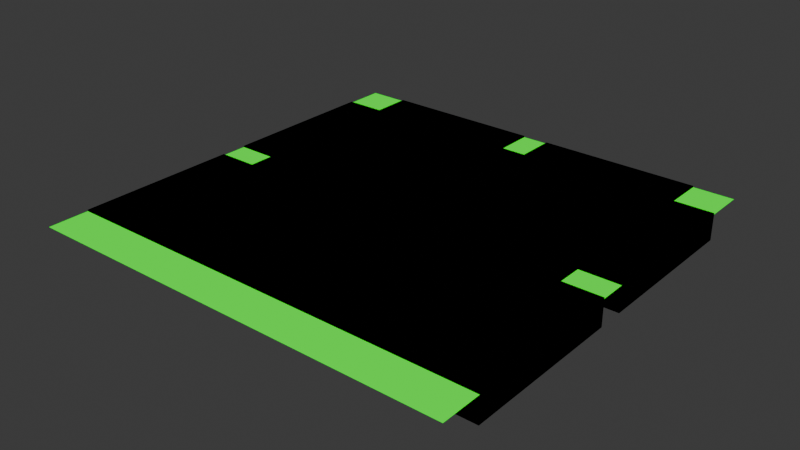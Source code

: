# Source: 3WayRoad.blend  (saved by Blender 4.1.24; exported with 4.5.12 LTS)
import bpy
from mathutils import Matrix  # noqa: F401  (used for matrix-valued properties, if any)

bpy.ops.wm.read_factory_settings(use_empty=True)
scene = bpy.context.scene
scene.name = 'Scene'

# ---- collections
col_collection = bpy.data.collections.new('Collection'); scene.collection.children.link(col_collection)

# ---- materials (node trees are filled in below, after node groups)
mat_material_003 = bpy.data.materials.new('Material.003')
mat_material_003.use_transparent_shadow = False
mat_material_003.preview_render_type = 'FLAT'
mat_material_003.diffuse_color = (0.0, 1.0, 0.006512, 1.0)
mat_material_003.roughness = 0.0
mat_material_003.specular_intensity = 0.0
mat_material = bpy.data.materials.new('Material')
mat_material.alpha_threshold = 0.0
mat_material.use_transparent_shadow = False
mat_material.diffuse_color = (0.0, 0.0, 0.0, 1.0)
mat_material.roughness = 0.5
mat_material.line_color = (0.0, 0.0, 0.0, 1.0)
mat_material_001 = bpy.data.materials.new('Material.001')
mat_material_001.alpha_threshold = 0.0
mat_material_001.use_transparent_shadow = False
mat_material_001.diffuse_color = (0.0, 0.0, 0.0, 1.0)
mat_material_001.roughness = 0.5
mat_material_001.line_color = (0.0, 0.0, 0.0, 1.0)
mat_material_002 = bpy.data.materials.new('Material.002')
mat_material_002.alpha_threshold = 0.0
mat_material_002.use_transparent_shadow = False
mat_material_002.diffuse_color = (0.0, 0.0, 0.0, 1.0)
mat_material_002.roughness = 0.5
mat_material_002.line_color = (0.0, 0.0, 0.0, 1.0)
mat_material_006 = bpy.data.materials.new('Material.006')
mat_material_006.alpha_threshold = 0.0
mat_material_006.use_transparent_shadow = False
mat_material_006.diffuse_color = (0.0, 0.0, 0.0, 1.0)
mat_material_006.roughness = 0.5
mat_material_006.line_color = (0.0, 0.0, 0.0, 1.0)
mat_material_007 = bpy.data.materials.new('Material.007')
mat_material_007.alpha_threshold = 0.0
mat_material_007.use_transparent_shadow = False
mat_material_007.diffuse_color = (0.0, 0.0, 0.0, 1.0)
mat_material_007.roughness = 0.5
mat_material_007.line_color = (0.0, 0.0, 0.0, 1.0)
mat_material_008 = bpy.data.materials.new('Material.008')
mat_material_008.alpha_threshold = 0.0
mat_material_008.use_transparent_shadow = False
mat_material_008.diffuse_color = (0.0, 0.0, 0.0, 1.0)
mat_material_008.roughness = 0.5
mat_material_008.line_color = (0.0, 0.0, 0.0, 1.0)
mat_material_009 = bpy.data.materials.new('Material.009')
mat_material_009.alpha_threshold = 0.0
mat_material_009.use_transparent_shadow = False
mat_material_009.diffuse_color = (0.0, 0.0, 0.0, 1.0)
mat_material_009.roughness = 0.5
mat_material_009.line_color = (0.0, 0.0, 0.0, 1.0)

# ---- material node trees
mat_material_003.use_nodes = True; mat_material_003.node_tree.nodes.clear()
_N = mat_material_003.node_tree.nodes; _L = mat_material_003.node_tree.links
n0 = _N.new('ShaderNodeOutputMaterial'); n0.name = 'Material Output'; n0.location = (300, 300)
n1 = _N.new('ShaderNodeEmission'); n1.name = 'Emission'; n1.location = (110, 300)
n1.inputs[0].default_value = (0.0, 1.0, 0.005502, 1.0)
_L.new(n1.outputs[0], n0.inputs[0])
n0.is_active_output = True
mat_material.use_nodes = True; mat_material.node_tree.nodes.clear()
_N = mat_material.node_tree.nodes; _L = mat_material.node_tree.links
n0 = _N.new('ShaderNodeOutputMaterial'); n0.name = 'Material Output'; n0.location = (300, 300)
n1 = _N.new('ShaderNodeEmission'); n1.name = 'Emission'; n1.location = (10, 300)
n2 = _N.new('ShaderNodeRGB'); n2.name = 'RGB'; n2.location = (-280, 280)
n2.outputs[0].default_value = (0.0, 0.0, 0.0, 1.0)
_L.new(n1.outputs[0], n0.inputs[0])
_L.new(n2.outputs[0], n1.inputs[0])
n0.is_active_output = True
mat_material_001.use_nodes = True; mat_material_001.node_tree.nodes.clear()
_N = mat_material_001.node_tree.nodes; _L = mat_material_001.node_tree.links
n0 = _N.new('ShaderNodeOutputMaterial'); n0.name = 'Material Output'; n0.location = (300, 300)
n1 = _N.new('ShaderNodeEmission'); n1.name = 'Emission'; n1.location = (10, 300)
n2 = _N.new('ShaderNodeRGB'); n2.name = 'RGB'; n2.location = (-280, 280)
n2.outputs[0].default_value = (0.0, 0.0, 0.0, 1.0)
_L.new(n1.outputs[0], n0.inputs[0])
_L.new(n2.outputs[0], n1.inputs[0])
n0.is_active_output = True
mat_material_002.use_nodes = True; mat_material_002.node_tree.nodes.clear()
_N = mat_material_002.node_tree.nodes; _L = mat_material_002.node_tree.links
n0 = _N.new('ShaderNodeOutputMaterial'); n0.name = 'Material Output'; n0.location = (300, 300)
n1 = _N.new('ShaderNodeEmission'); n1.name = 'Emission'; n1.location = (10, 300)
n2 = _N.new('ShaderNodeRGB'); n2.name = 'RGB'; n2.location = (-280, 280)
n2.outputs[0].default_value = (0.0, 0.0, 0.0, 1.0)
_L.new(n1.outputs[0], n0.inputs[0])
_L.new(n2.outputs[0], n1.inputs[0])
n0.is_active_output = True
mat_material_006.use_nodes = True; mat_material_006.node_tree.nodes.clear()
_N = mat_material_006.node_tree.nodes; _L = mat_material_006.node_tree.links
n0 = _N.new('ShaderNodeOutputMaterial'); n0.name = 'Material Output'; n0.location = (300, 300)
n1 = _N.new('ShaderNodeEmission'); n1.name = 'Emission'; n1.location = (10, 300)
n2 = _N.new('ShaderNodeRGB'); n2.name = 'RGB'; n2.location = (-280, 280)
n2.outputs[0].default_value = (0.0, 0.0, 0.0, 1.0)
_L.new(n1.outputs[0], n0.inputs[0])
_L.new(n2.outputs[0], n1.inputs[0])
n0.is_active_output = True
mat_material_007.use_nodes = True; mat_material_007.node_tree.nodes.clear()
_N = mat_material_007.node_tree.nodes; _L = mat_material_007.node_tree.links
n0 = _N.new('ShaderNodeOutputMaterial'); n0.name = 'Material Output'; n0.location = (300, 300)
n1 = _N.new('ShaderNodeEmission'); n1.name = 'Emission'; n1.location = (10, 300)
n2 = _N.new('ShaderNodeRGB'); n2.name = 'RGB'; n2.location = (-280, 280)
n2.outputs[0].default_value = (0.0, 0.0, 0.0, 1.0)
_L.new(n1.outputs[0], n0.inputs[0])
_L.new(n2.outputs[0], n1.inputs[0])
n0.is_active_output = True
mat_material_008.use_nodes = True; mat_material_008.node_tree.nodes.clear()
_N = mat_material_008.node_tree.nodes; _L = mat_material_008.node_tree.links
n0 = _N.new('ShaderNodeOutputMaterial'); n0.name = 'Material Output'; n0.location = (300, 300)
n1 = _N.new('ShaderNodeEmission'); n1.name = 'Emission'; n1.location = (10, 300)
n2 = _N.new('ShaderNodeRGB'); n2.name = 'RGB'; n2.location = (-280, 280)
n2.outputs[0].default_value = (0.0, 0.0, 0.0, 1.0)
_L.new(n1.outputs[0], n0.inputs[0])
_L.new(n2.outputs[0], n1.inputs[0])
n0.is_active_output = True
mat_material_009.use_nodes = True; mat_material_009.node_tree.nodes.clear()
_N = mat_material_009.node_tree.nodes; _L = mat_material_009.node_tree.links
n0 = _N.new('ShaderNodeOutputMaterial'); n0.name = 'Material Output'; n0.location = (300, 300)
n1 = _N.new('ShaderNodeEmission'); n1.name = 'Emission'; n1.location = (10, 300)
n2 = _N.new('ShaderNodeRGB'); n2.name = 'RGB'; n2.location = (-280, 280)
n2.outputs[0].default_value = (0.0, 0.0, 0.0, 1.0)
_L.new(n1.outputs[0], n0.inputs[0])
_L.new(n2.outputs[0], n1.inputs[0])
n0.is_active_output = True

# ---- world
world_world = bpy.data.worlds.new('World'); scene.world = world_world
world_world.use_nodes = True; world_world.node_tree.nodes.clear()
_N = world_world.node_tree.nodes; _L = world_world.node_tree.links
n0 = _N.new('ShaderNodeOutputWorld'); n0.name = 'World Output'; n0.location = (300, 300)
n1 = _N.new('ShaderNodeBackground'); n1.name = 'Background'; n1.location = (10, 300)
n1.inputs[0].default_value = (0.05088, 0.05088, 0.05088, 1.0)
_L.new(n1.outputs[0], n0.inputs[0])
n0.is_active_output = True
world_world.color = (0.05088, 0.05088, 0.05088)
world_world.use_sun_shadow = False
world_world.sun_shadow_jitter_overblur = 0.0

# ---- meshes
me_plane = bpy.data.meshes.new('Plane')
me_plane.from_pydata([(-1.0, -1.0, 0.0), (1.0, -1.0, 0.0), (-1.0, 1.0, 0.0), (1.0, 1.0, 0.0)], [], [(0, 1, 3, 2)])
me_plane.materials.append(mat_material_003)
me_plane.update()
me_mesh_001 = bpy.data.meshes.new('Mesh.001')
me_mesh_001.from_pydata([(1.0, 1.0, 1.0), (1.0, 1.0, -1.0), (1.0, -1.0, 1.0), (-1.0, 1.0, 1.0), (-1.0, 1.0, -1.0), (-1.0, -1.0, 1.0), (-1.0, -1.0, -1.0), (1.0, -1.0, -1.0)], [], [(4, 3, 0, 1), (1, 0, 2, 7), (0, 3, 5, 2), (6, 5, 3, 4), (7, 2, 5, 6), (4, 1, 7, 6)])
_uv = me_mesh_001.uv_layers.new(name='UVMap')
_uv.uv.foreach_set('vector', [0.375, 0.25, 0.625, 0.25, 0.625, 0.5, 0.375, 0.5, 0.375, 0.5, 0.625, 0.5, 0.625, 0.75, 0.375, 0.75, 1.002, -0.006269, -0.0004143, -0.006881, 0.001867, 2.682, 1.001, 2.682, 0.001523, 0.0, 0.9985, 0.0, 0.9985, 0.9966, 0.002024, 1.001, 0.375, 0.75, 0.625, 0.75, 0.625, 1.0, 0.375, 1.0, 0.125, 0.5, 0.375, 0.5, 0.375, 0.75, 0.125, 0.75])
me_mesh_001.materials.append(mat_material)
me_mesh_001.use_mirror_vertex_groups = False
me_mesh_001.update()
me_mesh_002 = bpy.data.meshes.new('Mesh.002')
me_mesh_002.from_pydata([(1.0, 1.0, 1.0), (1.0, 1.0, -1.0), (1.0, -1.0, 1.0), (-1.0, 1.0, 1.0), (-1.0, 1.0, -1.0), (-1.0, -1.0, 1.0), (-1.0, -1.0, -1.0), (1.0, -1.0, -1.0)], [], [(4, 3, 0, 1), (1, 0, 2, 7), (0, 3, 5, 2), (6, 5, 3, 4), (7, 2, 5, 6), (4, 1, 7, 6)])
_uv = me_mesh_002.uv_layers.new(name='UVMap')
_uv.uv.foreach_set('vector', [0.375, 0.25, 0.625, 0.25, 0.625, 0.5, 0.375, 0.5, 0.375, 0.5, 0.625, 0.5, 0.625, 0.75, 0.375, 0.75, 1.002, -0.006269, -0.0004143, -0.006881, 0.001867, 2.682, 1.001, 2.682, 0.001523, 0.0, 0.9985, 0.0, 0.9985, 0.9966, 0.002024, 1.001, 0.375, 0.75, 0.625, 0.75, 0.625, 1.0, 0.375, 1.0, 0.125, 0.5, 0.375, 0.5, 0.375, 0.75, 0.125, 0.75])
me_mesh_002.materials.append(mat_material_001)
me_mesh_002.use_mirror_vertex_groups = False
me_mesh_002.update()
me_mesh_003 = bpy.data.meshes.new('Mesh.003')
me_mesh_003.from_pydata([(1.0, 1.0, 1.0), (1.0, 1.0, -1.0), (1.0, -1.0, 1.0), (-1.0, 1.0, 1.0), (-1.0, 1.0, -1.0), (-1.0, -1.0, 1.0), (-1.0, -1.0, -1.0), (1.0, -1.0, -1.0)], [], [(4, 3, 0, 1), (1, 0, 2, 7), (0, 3, 5, 2), (6, 5, 3, 4), (7, 2, 5, 6), (4, 1, 7, 6)])
_uv = me_mesh_003.uv_layers.new(name='UVMap')
_uv.uv.foreach_set('vector', [0.375, 0.25, 0.625, 0.25, 0.625, 0.5, 0.375, 0.5, 0.375, 0.5, 0.625, 0.5, 0.625, 0.75, 0.375, 0.75, 1.002, -0.006269, -0.0004143, -0.006881, 0.001867, 2.682, 1.001, 2.682, 0.001523, 0.0, 0.9985, 0.0, 0.9985, 0.9966, 0.002024, 1.001, 0.375, 0.75, 0.625, 0.75, 0.625, 1.0, 0.375, 1.0, 0.125, 0.5, 0.375, 0.5, 0.375, 0.75, 0.125, 0.75])
me_mesh_003.materials.append(mat_material_002)
me_mesh_003.use_mirror_vertex_groups = False
me_mesh_003.update()
me_mesh_006 = bpy.data.meshes.new('Mesh.006')
me_mesh_006.from_pydata([(1.0, 1.0, 1.0), (1.0, 1.0, -1.0), (1.0, -1.0, 1.0), (-1.0, 1.0, 1.0), (-1.0, 1.0, -1.0), (-1.0, -1.0, 1.0), (-1.0, -1.0, -1.0), (1.0, -1.0, -1.0)], [], [(4, 3, 0, 1), (1, 0, 2, 7), (0, 3, 5, 2), (6, 5, 3, 4), (7, 2, 5, 6), (4, 1, 7, 6)])
_uv = me_mesh_006.uv_layers.new(name='UVMap')
_uv.uv.foreach_set('vector', [0.375, 0.25, 0.625, 0.25, 0.625, 0.5, 0.375, 0.5, 0.375, 0.5, 0.625, 0.5, 0.625, 0.75, 0.375, 0.75, 1.002, -0.006269, -0.0004143, -0.006881, 0.001867, 2.682, 1.001, 2.682, 0.001523, 0.0, 0.9985, 0.0, 0.9985, 0.9966, 0.002024, 1.001, 0.375, 0.75, 0.625, 0.75, 0.625, 1.0, 0.375, 1.0, 0.125, 0.5, 0.375, 0.5, 0.375, 0.75, 0.125, 0.75])
me_mesh_006.materials.append(mat_material_006)
me_mesh_006.use_mirror_vertex_groups = False
me_mesh_006.update()
me_mesh_007 = bpy.data.meshes.new('Mesh.007')
me_mesh_007.from_pydata([(1.0, 1.0, 1.0), (1.0, 1.0, -1.0), (1.0, -1.0, 1.0), (-1.0, 1.0, 1.0), (-1.0, 1.0, -1.0), (-1.0, -1.0, 1.0), (-1.0, -1.0, -1.0), (1.0, -1.0, -1.0)], [], [(4, 3, 0, 1), (1, 0, 2, 7), (0, 3, 5, 2), (6, 5, 3, 4), (7, 2, 5, 6), (4, 1, 7, 6)])
_uv = me_mesh_007.uv_layers.new(name='UVMap')
_uv.uv.foreach_set('vector', [0.375, 0.25, 0.625, 0.25, 0.625, 0.5, 0.375, 0.5, 0.375, 0.5, 0.625, 0.5, 0.625, 0.75, 0.375, 0.75, 1.002, -0.006269, -0.0004143, -0.006881, 0.001867, 2.682, 1.001, 2.682, 0.001523, 0.0, 0.9985, 0.0, 0.9985, 0.9966, 0.002024, 1.001, 0.375, 0.75, 0.625, 0.75, 0.625, 1.0, 0.375, 1.0, 0.125, 0.5, 0.375, 0.5, 0.375, 0.75, 0.125, 0.75])
me_mesh_007.materials.append(mat_material_007)
me_mesh_007.use_mirror_vertex_groups = False
me_mesh_007.update()
me_mesh_008 = bpy.data.meshes.new('Mesh.008')
me_mesh_008.from_pydata([(1.0, 1.0, 1.0), (1.0, 1.0, -1.0), (1.0, -1.0, 1.0), (-1.0, 1.0, 1.0), (-1.0, 1.0, -1.0), (-1.0, -1.0, 1.0), (-1.0, -1.0, -1.0), (1.0, -1.0, -1.0)], [], [(4, 3, 0, 1), (1, 0, 2, 7), (0, 3, 5, 2), (6, 5, 3, 4), (7, 2, 5, 6), (4, 1, 7, 6)])
_uv = me_mesh_008.uv_layers.new(name='UVMap')
_uv.uv.foreach_set('vector', [0.375, 0.25, 0.625, 0.25, 0.625, 0.5, 0.375, 0.5, 0.375, 0.5, 0.625, 0.5, 0.625, 0.75, 0.375, 0.75, 1.002, -0.006269, -0.0004143, -0.006881, 0.001867, 2.682, 1.001, 2.682, 0.001523, 0.0, 0.9985, 0.0, 0.9985, 0.9966, 0.002024, 1.001, 0.375, 0.75, 0.625, 0.75, 0.625, 1.0, 0.375, 1.0, 0.125, 0.5, 0.375, 0.5, 0.375, 0.75, 0.125, 0.75])
me_mesh_008.materials.append(mat_material_008)
me_mesh_008.use_mirror_vertex_groups = False
me_mesh_008.update()
me_mesh_009 = bpy.data.meshes.new('Mesh.009')
me_mesh_009.from_pydata([(1.0, 1.0, 1.0), (1.0, 1.0, -1.0), (1.0, -1.0, 1.0), (-1.0, 1.0, 1.0), (-1.0, 1.0, -1.0), (-1.0, -1.0, 1.0), (-1.0, -1.0, -1.0), (1.0, -1.0, -1.0)], [], [(4, 3, 0, 1), (1, 0, 2, 7), (0, 3, 5, 2), (6, 5, 3, 4), (7, 2, 5, 6), (4, 1, 7, 6)])
_uv = me_mesh_009.uv_layers.new(name='UVMap')
_uv.uv.foreach_set('vector', [0.375, 0.25, 0.625, 0.25, 0.625, 0.5, 0.375, 0.5, 0.375, 0.5, 0.625, 0.5, 0.625, 0.75, 0.375, 0.75, 1.002, -0.006269, -0.0004143, -0.006881, 0.001867, 2.682, 1.001, 2.682, 0.001523, 0.0, 0.9985, 0.0, 0.9985, 0.9966, 0.002024, 1.001, 0.375, 0.75, 0.625, 0.75, 0.625, 1.0, 0.375, 1.0, 0.125, 0.5, 0.375, 0.5, 0.375, 0.75, 0.125, 0.75])
me_mesh_009.materials.append(mat_material_009)
me_mesh_009.use_mirror_vertex_groups = False
me_mesh_009.update()

# ---- objects
ob_plane = bpy.data.objects.new('Plane', me_plane)
ob_road_001 = bpy.data.objects.new('Road.001', me_mesh_001)
ob_road_002 = bpy.data.objects.new('Road.002', me_mesh_002)
ob_road_003 = bpy.data.objects.new('Road.003', me_mesh_003)
ob_road_006 = bpy.data.objects.new('Road.006', me_mesh_006)
ob_road_007 = bpy.data.objects.new('Road.007', me_mesh_007)
ob_road_008 = bpy.data.objects.new('Road.008', me_mesh_008)
ob_road_009 = bpy.data.objects.new('Road.009', me_mesh_009)

# ---- transforms, parenting, visibility, modifiers, constraints
ob_plane.location = (0.0, 0.0, 0.9)
ob_plane.scale = (16.0, 16.0, 1.0)
ob_road_001.location = (0.0, 0.0, 0.0)
ob_road_001.scale = (13.0, 13.0, 1.0)
ob_road_001.lock_rotations_4d = False
ob_road_001.empty_display_type = 'ARROWS'
ob_road_001.lineart.crease_threshold = 0.0
ob_road_002.location = (7.0, 14.5, 0.0)
ob_road_002.scale = (6.0, 1.5, 1.0)
ob_road_002.lock_rotations_4d = False
ob_road_002.empty_display_type = 'ARROWS'
ob_road_002.lineart.crease_threshold = 0.0
ob_road_003.location = (-7.0, 14.5, 0.0)
ob_road_003.scale = (6.0, 1.5, 1.0)
ob_road_003.lock_rotations_4d = False
ob_road_003.empty_display_type = 'ARROWS'
ob_road_003.lineart.crease_threshold = 0.0
ob_road_006.location = (14.5, 7.0, 0.0)
ob_road_006.scale = (1.5, 6.0, 1.0)
ob_road_006.lock_rotations_4d = False
ob_road_006.empty_display_type = 'ARROWS'
ob_road_006.lineart.crease_threshold = 0.0
ob_road_007.location = (14.5, -7.0, 0.0)
ob_road_007.scale = (1.5, 6.0, 1.0)
ob_road_007.lock_rotations_4d = False
ob_road_007.empty_display_type = 'ARROWS'
ob_road_007.lineart.crease_threshold = 0.0
ob_road_008.location = (-14.5, -7.0, 0.0)
ob_road_008.scale = (1.5, 6.0, 1.0)
ob_road_008.lock_rotations_4d = False
ob_road_008.empty_display_type = 'ARROWS'
ob_road_008.lineart.crease_threshold = 0.0
ob_road_009.location = (-14.5, 7.0, 0.0)
ob_road_009.scale = (1.5, 6.0, 1.0)
ob_road_009.lock_rotations_4d = False
ob_road_009.empty_display_type = 'ARROWS'
ob_road_009.lineart.crease_threshold = 0.0

# ---- collection membership
col_collection.objects.link(ob_plane)
col_collection.objects.link(ob_road_001)
col_collection.objects.link(ob_road_002)
col_collection.objects.link(ob_road_003)
col_collection.objects.link(ob_road_006)
col_collection.objects.link(ob_road_007)
col_collection.objects.link(ob_road_008)
col_collection.objects.link(ob_road_009)

# ---- scene / render settings (as saved in the file)
scene.frame_start = 1; scene.frame_end = 250; scene.frame_set(220)
scene.render.engine = 'BLENDER_EEVEE_NEXT'
scene.cycles.sampling_pattern = 'TABULATED_SOBOL'
scene.eevee.ray_tracing_options.trace_max_roughness = 0.0
bpy.context.view_layer.update()

# ---- added for rendering (the .blend has no active camera): camera
cam_auto = bpy.data.cameras.new('AutoCamera')
cam_auto.lens = 50.0
cam_auto.sensor_width = 36.0
cam_auto.clip_end = 1000.0
ob_auto_camera = bpy.data.objects.new('AutoCamera', cam_auto)
scene.collection.objects.link(ob_auto_camera)
ob_auto_camera.location = (41.9118, -50.2941, 33.5294)
ob_auto_camera.rotation_euler = (1.09748, -7.21219e-08, 0.694738)
scene.camera = ob_auto_camera
bpy.context.view_layer.update()

